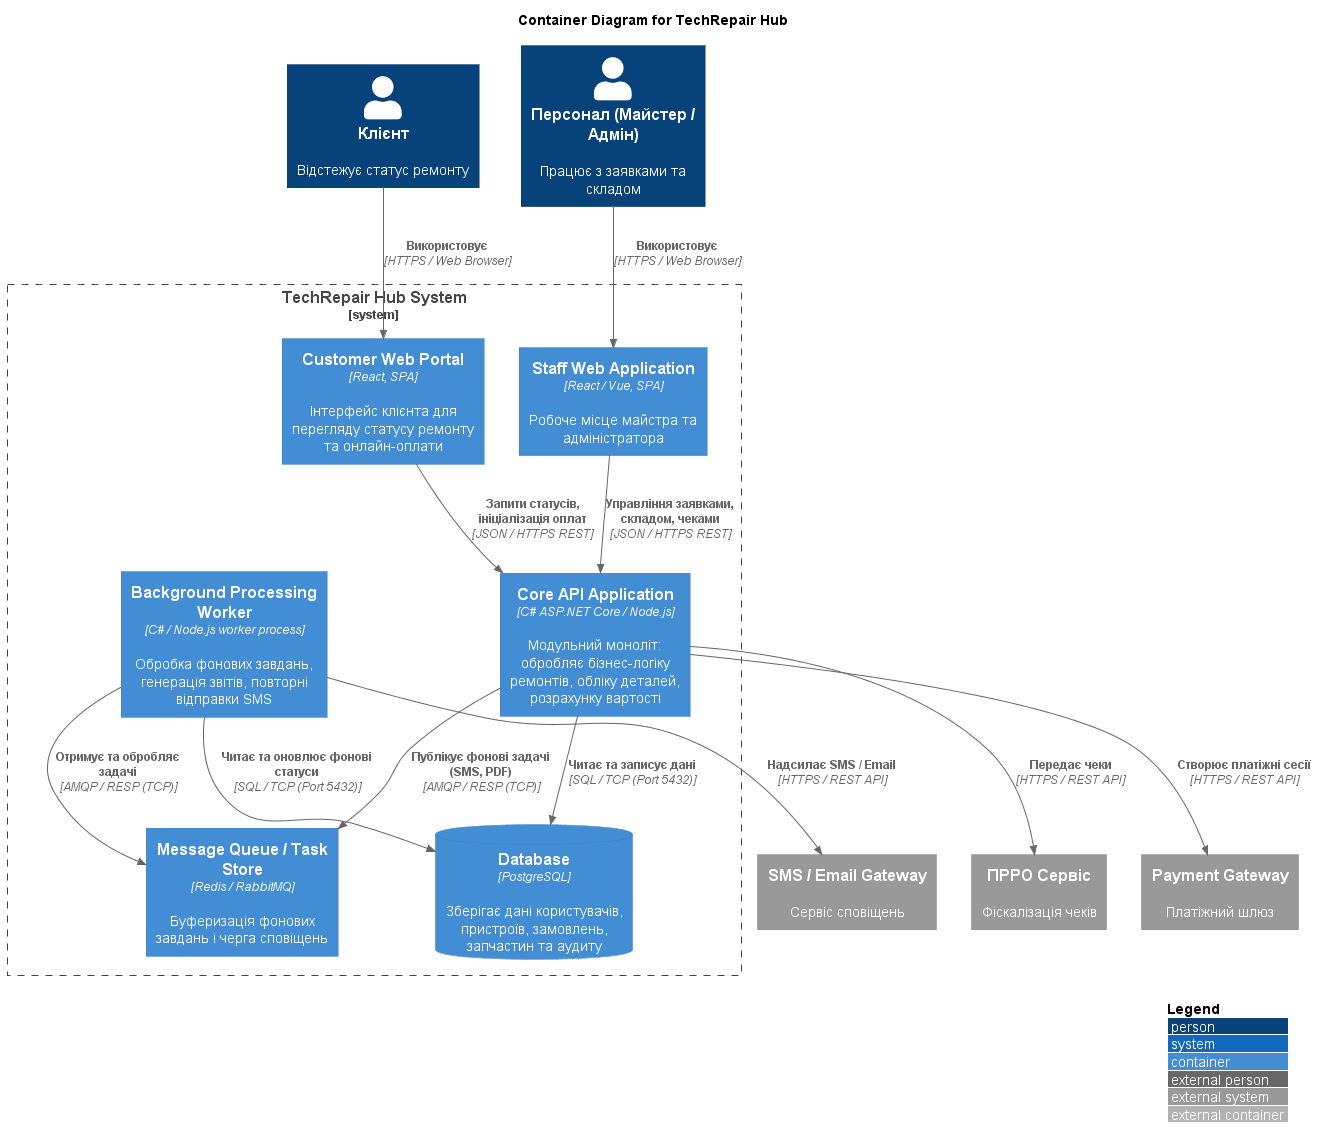

The diagram above was rendered by PlantUML. Its source (embedded in the PNG):
@startuml C4_Containers
!include https://raw.githubusercontent.com/plantuml-stdlib/C4-PlantUML/master/C4_Container.puml

LAYOUT_WITH_LEGEND()

title Container Diagram for TechRepair Hub

Person(client, "Клієнт", "Відстежує статус ремонту")
Person(staff, "Персонал (Майстер / Адмін)", "Працює з заявками та складом")

System_Boundary(c1, "TechRepair Hub System") {
    Container(client_portal, "Customer Web Portal", "React, SPA", "Інтерфейс клієнта для перегляду статусу ремонту та онлайн-оплати")
    Container(staff_app, "Staff Web Application", "React / Vue, SPA", "Робоче місце майстра та адміністратора")
    
    Container(api_app, "Core API Application", "C# ASP.NET Core / Node.js", "Модульний моноліт: обробляє бізнес-логіку ремонтів, обліку деталей, розрахунку вартості")
    
    Container(worker, "Background Processing Worker", "C# / Node.js worker process", "Обробка фонових завдань, генерація звітів, повторні відправки SMS")
    
    ContainerDb(database, "Database", "PostgreSQL", "Зберігає дані користувачів, пристроїв, замовлень, запчастин та аудиту")
    Container(message_queue, "Message Queue / Task Store", "Redis / RabbitMQ", "Буферизація фонових завдань і черга сповіщень")
}

System_Ext(smsGate, "SMS / Email Gateway", "Сервіс сповіщень")
System_Ext(paymentGate, "Payment Gateway", "Платіжний шлюз")
System_Ext(fiscalGate, "ПРРО Сервіс", "Фіскалізація чеків")

Rel(client, client_portal, "Використовує", "HTTPS / Web Browser")
Rel(staff, staff_app, "Використовує", "HTTPS / Web Browser")

Rel(client_portal, api_app, "Запити статусів, ініціалізація оплат", "JSON / HTTPS REST")
Rel(staff_app, api_app, "Управління заявками, складом, чеками", "JSON / HTTPS REST")

Rel(api_app, database, "Читає та записує дані", "SQL / TCP (Port 5432)")
Rel(worker, database, "Читає та оновлює фонові статуси", "SQL / TCP (Port 5432)")

Rel(api_app, message_queue, "Публікує фонові задачі (SMS, PDF)", "AMQP / RESP (TCP)")
Rel(worker, message_queue, "Отримує та обробляє задачі", "AMQP / RESP (TCP)")

Rel(worker, smsGate, "Надсилає SMS / Email", "HTTPS / REST API")
Rel(api_app, paymentGate, "Створює платіжні сесії", "HTTPS / REST API")
Rel(api_app, fiscalGate, "Передає чеки", "HTTPS / REST API")

@enduml